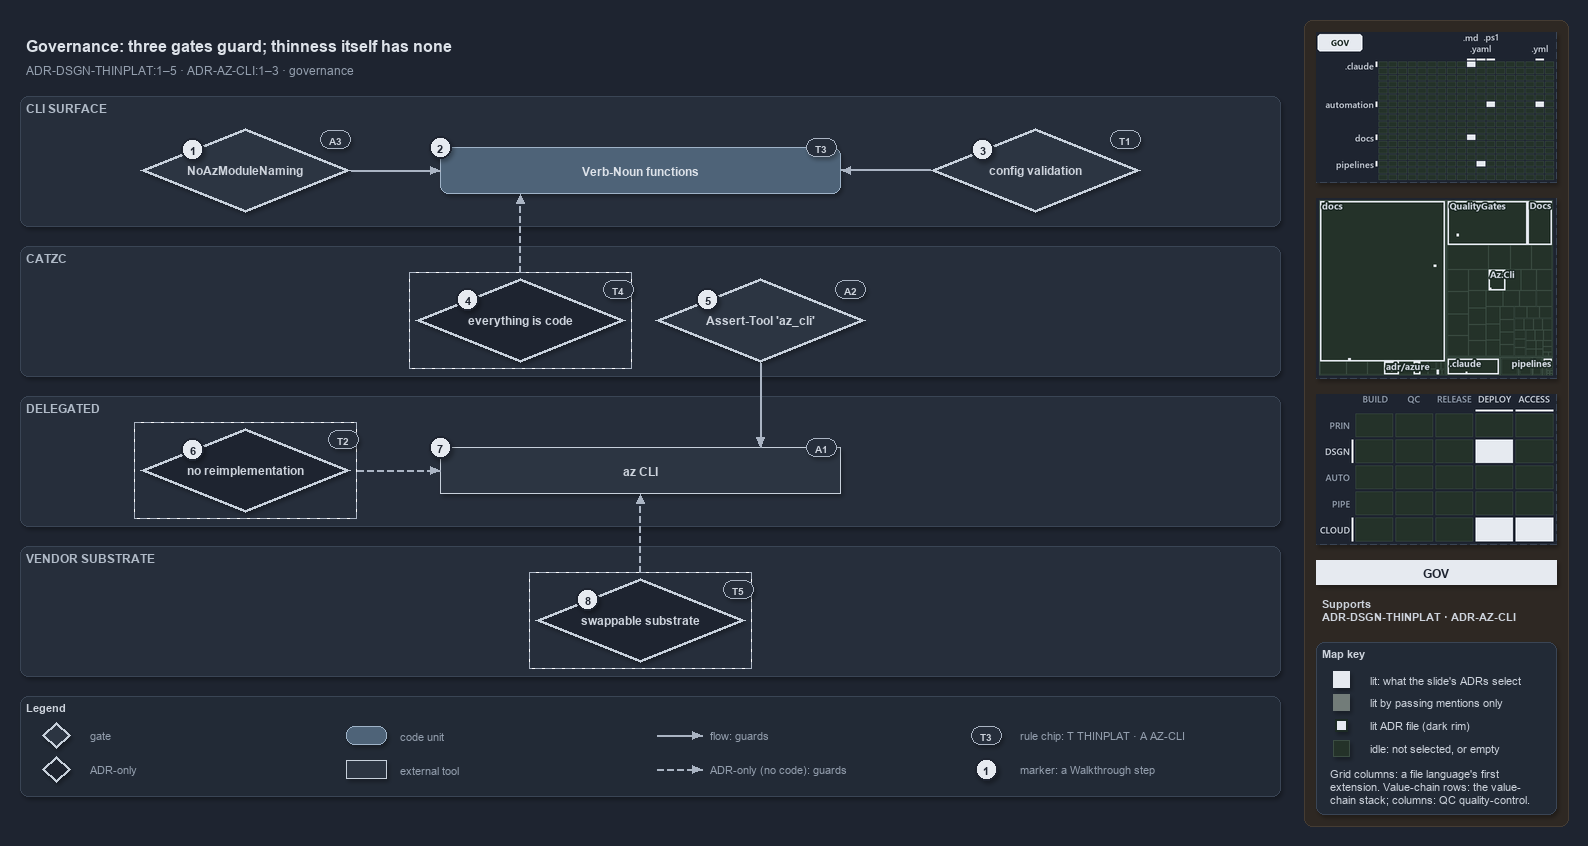

The diagram above was exported from draw.io. Its source (the exported page's mxGraphModel, read from the mxfile embedded in the PNG):
<mxGraphModel dx="1024" dy="768" grid="0" gridSize="10" guides="1" tooltips="1" connect="1" arrows="1" fold="1" page="1" pageScale="1" pageWidth="1572" pageHeight="800" background="#1E2430" math="0" shadow="1">
  <root>
    <mxCell id="0" />
    <mxCell id="1" parent="0" />
    <mxCell id="sidebar-bg" value="" style="rounded=1;arcSize=2;html=1;fillColor=#2E2823;strokeColor=#453C33;shadow=0;" vertex="1" parent="1">
      <mxGeometry x="1304" y="4" width="264" height="806" as="geometry" />
    </mxCell>
    <mxCell id="title" value="Governance: three gates guard; thinness itself has none" style="text;html=1;align=left;verticalAlign=middle;fontSize=16;fontStyle=1;fontColor=#DDE2E9;" vertex="1" parent="1">
      <mxGeometry x="20" y="14" width="1260" height="30" as="geometry" />
    </mxCell>
    <mxCell id="subtitle" value="ADR-DSGN-THINPLAT:1&amp;#8211;5 &amp;#183; ADR-AZ-CLI:1&amp;#8211;3 &amp;#183; governance" style="text;html=1;align=left;verticalAlign=middle;fontSize=12;fontColor=#949FAE;" vertex="1" parent="1">
      <mxGeometry x="20" y="44" width="1240" height="20" as="geometry" />
    </mxCell>
    <mxCell id="band-cli" value="CLI SURFACE" style="rounded=1;html=1;arcSize=3;fillColor=#262E3B;strokeColor=#3A4555;verticalAlign=top;align=left;spacingLeft=8;fontStyle=1;fontSize=12;fontColor=#B0BAC7;" vertex="1" parent="1">
      <mxGeometry x="20" y="80" width="1260" height="130" as="geometry" />
    </mxCell>
    <mxCell id="band-catzc" value="CATZC" style="rounded=1;html=1;arcSize=3;fillColor=#262E3B;strokeColor=#3A4555;verticalAlign=top;align=left;spacingLeft=8;fontStyle=1;fontSize=12;fontColor=#B0BAC7;" vertex="1" parent="1">
      <mxGeometry x="20" y="230" width="1260" height="130" as="geometry" />
    </mxCell>
    <mxCell id="band-delegated" value="DELEGATED" style="rounded=1;html=1;arcSize=3;fillColor=#262E3B;strokeColor=#3A4555;verticalAlign=top;align=left;spacingLeft=8;fontStyle=1;fontSize=12;fontColor=#B0BAC7;" vertex="1" parent="1">
      <mxGeometry x="20" y="380" width="1260" height="130" as="geometry" />
    </mxCell>
    <mxCell id="band-vendor" value="VENDOR SUBSTRATE" style="rounded=1;html=1;arcSize=3;fillColor=#262E3B;strokeColor=#3A4555;verticalAlign=top;align=left;spacingLeft=8;fontStyle=1;fontSize=12;fontColor=#B0BAC7;" vertex="1" parent="1">
      <mxGeometry x="20" y="530" width="1260" height="130" as="geometry" />
    </mxCell>
    <mxCell id="g-noaz" value="&lt;b&gt;NoAzModuleNaming&lt;/b&gt;" style="rhombus;whiteSpace=wrap;html=1;fillColor=#2C3542;strokeColor=#C7D0DB;strokeWidth=3;fontSize=12;fontColor=#CDD3DC;" vertex="1" parent="1">
      <mxGeometry x="140" y="112" width="210" height="84" as="geometry" />
    </mxCell>
    <mxCell id="m-functions" value="&lt;b&gt;Verb-Noun functions&lt;/b&gt;" style="rounded=1;whiteSpace=wrap;html=1;arcSize=20;fillColor=#4E6378;strokeColor=#9FB3C8;fontColor=#DDE2E9;fontSize=12;" vertex="1" parent="1">
      <mxGeometry x="440" y="131" width="400" height="46" as="geometry" />
    </mxCell>
    <mxCell id="g-config" value="&lt;b&gt;config validation&lt;/b&gt;" style="rhombus;whiteSpace=wrap;html=1;fillColor=#2C3542;strokeColor=#C7D0DB;strokeWidth=3;fontSize=12;fontColor=#CDD3DC;" vertex="1" parent="1">
      <mxGeometry x="930" y="112" width="210" height="84" as="geometry" />
    </mxCell>
    <mxCell id="a-eac-frame" value="" style="rounded=0;html=1;fillColor=none;strokeColor=#AAB4C3;dashed=1;" vertex="1" parent="1">
      <mxGeometry x="409" y="256" width="222" height="96" as="geometry" />
    </mxCell>
    <mxCell id="a-eac" value="&lt;b&gt;everything is code&lt;/b&gt;" style="rhombus;whiteSpace=wrap;html=1;fillColor=#1E2430;strokeColor=#C7D0DB;strokeWidth=3;dashed=1;fontSize=12;fontColor=#CDD3DC;" vertex="1" parent="1">
      <mxGeometry x="415" y="262" width="210" height="84" as="geometry" />
    </mxCell>
    <mxCell id="g-asserttool" value="&lt;b&gt;Assert-Tool 'az_cli'&lt;/b&gt;" style="rhombus;whiteSpace=wrap;html=1;fillColor=#2C3542;strokeColor=#C7D0DB;strokeWidth=3;fontSize=12;fontColor=#CDD3DC;" vertex="1" parent="1">
      <mxGeometry x="655" y="262" width="210" height="84" as="geometry" />
    </mxCell>
    <mxCell id="a-noreimpl-frame" value="" style="rounded=0;html=1;fillColor=none;strokeColor=#AAB4C3;dashed=1;" vertex="1" parent="1">
      <mxGeometry x="134" y="406" width="222" height="96" as="geometry" />
    </mxCell>
    <mxCell id="a-noreimpl" value="&lt;b&gt;no reimplementation&lt;/b&gt;" style="rhombus;whiteSpace=wrap;html=1;fillColor=#1E2430;strokeColor=#C7D0DB;strokeWidth=3;dashed=1;fontSize=12;fontColor=#CDD3DC;" vertex="1" parent="1">
      <mxGeometry x="140" y="412" width="210" height="84" as="geometry" />
    </mxCell>
    <mxCell id="x-az" value="&lt;b&gt;az CLI&lt;/b&gt;" style="rounded=0;whiteSpace=wrap;html=1;fillColor=#2C3542;strokeColor=#C7D0DB;fontSize=12;fontColor=#CDD3DC;" vertex="1" parent="1">
      <mxGeometry x="440" y="431" width="400" height="46" as="geometry" />
    </mxCell>
    <mxCell id="a-swap-frame" value="" style="rounded=0;html=1;fillColor=none;strokeColor=#AAB4C3;dashed=1;" vertex="1" parent="1">
      <mxGeometry x="529" y="556" width="222" height="96" as="geometry" />
    </mxCell>
    <mxCell id="a-swap" value="&lt;b&gt;swappable substrate&lt;/b&gt;" style="rhombus;whiteSpace=wrap;html=1;fillColor=#1E2430;strokeColor=#C7D0DB;strokeWidth=3;dashed=1;fontSize=12;fontColor=#CDD3DC;" vertex="1" parent="1">
      <mxGeometry x="535" y="562" width="210" height="84" as="geometry" />
    </mxCell>
    <mxCell id="p-edge-noaz-functions-a" value="" style="text;html=1;strokeColor=none;fillColor=none;" vertex="1" parent="1">
      <mxGeometry x="350" y="154.0" width="1" height="1" as="geometry" />
    </mxCell>
    <mxCell id="p-edge-noaz-functions-b" value="" style="text;html=1;strokeColor=none;fillColor=none;" vertex="1" parent="1">
      <mxGeometry x="440" y="154.0" width="1" height="1" as="geometry" />
    </mxCell>
    <mxCell id="edge-noaz-functions" value="" style="edgeStyle=orthogonalEdgeStyle;rounded=1;html=1;fontSize=10;endArrow=block;strokeColor=#AAB4C3;fontColor=#CDD3DC;shadow=0;" edge="1" parent="1" source="p-edge-noaz-functions-a" target="p-edge-noaz-functions-b">
      <mxGeometry relative="1" as="geometry" />
    </mxCell>
    <mxCell id="p-edge-config-functions-a" value="" style="text;html=1;strokeColor=none;fillColor=none;" vertex="1" parent="1">
      <mxGeometry x="930" y="154.0" width="1" height="1" as="geometry" />
    </mxCell>
    <mxCell id="p-edge-config-functions-b" value="" style="text;html=1;strokeColor=none;fillColor=none;" vertex="1" parent="1">
      <mxGeometry x="840" y="154.0" width="1" height="1" as="geometry" />
    </mxCell>
    <mxCell id="edge-config-functions" value="" style="edgeStyle=orthogonalEdgeStyle;rounded=1;html=1;fontSize=10;endArrow=block;strokeColor=#AAB4C3;fontColor=#CDD3DC;shadow=0;" edge="1" parent="1" source="p-edge-config-functions-a" target="p-edge-config-functions-b">
      <mxGeometry relative="1" as="geometry" />
    </mxCell>
    <mxCell id="p-edge-eac-functions-a" value="" style="text;html=1;strokeColor=none;fillColor=none;" vertex="1" parent="1">
      <mxGeometry x="520.0" y="256" width="1" height="1" as="geometry" />
    </mxCell>
    <mxCell id="p-edge-eac-functions-b" value="" style="text;html=1;strokeColor=none;fillColor=none;" vertex="1" parent="1">
      <mxGeometry x="520.0" y="177" width="1" height="1" as="geometry" />
    </mxCell>
    <mxCell id="edge-eac-functions" value="" style="edgeStyle=orthogonalEdgeStyle;rounded=1;html=1;fontSize=10;endArrow=block;strokeColor=#AAB4C3;dashed=1;fontColor=#CDD3DC;shadow=0;" edge="1" parent="1" source="p-edge-eac-functions-a" target="p-edge-eac-functions-b">
      <mxGeometry relative="1" as="geometry" />
    </mxCell>
    <mxCell id="p-edge-asserttool-az-a" value="" style="text;html=1;strokeColor=none;fillColor=none;" vertex="1" parent="1">
      <mxGeometry x="760.0" y="346" width="1" height="1" as="geometry" />
    </mxCell>
    <mxCell id="p-edge-asserttool-az-b" value="" style="text;html=1;strokeColor=none;fillColor=none;" vertex="1" parent="1">
      <mxGeometry x="760.0" y="431" width="1" height="1" as="geometry" />
    </mxCell>
    <mxCell id="edge-asserttool-az" value="" style="edgeStyle=orthogonalEdgeStyle;rounded=1;html=1;fontSize=10;endArrow=block;strokeColor=#AAB4C3;fontColor=#CDD3DC;shadow=0;" edge="1" parent="1" source="p-edge-asserttool-az-a" target="p-edge-asserttool-az-b">
      <mxGeometry relative="1" as="geometry" />
    </mxCell>
    <mxCell id="p-edge-noreimpl-az-a" value="" style="text;html=1;strokeColor=none;fillColor=none;" vertex="1" parent="1">
      <mxGeometry x="356" y="454.0" width="1" height="1" as="geometry" />
    </mxCell>
    <mxCell id="p-edge-noreimpl-az-b" value="" style="text;html=1;strokeColor=none;fillColor=none;" vertex="1" parent="1">
      <mxGeometry x="440" y="454.0" width="1" height="1" as="geometry" />
    </mxCell>
    <mxCell id="edge-noreimpl-az" value="" style="edgeStyle=orthogonalEdgeStyle;rounded=1;html=1;fontSize=10;endArrow=block;strokeColor=#AAB4C3;dashed=1;fontColor=#CDD3DC;shadow=0;" edge="1" parent="1" source="p-edge-noreimpl-az-a" target="p-edge-noreimpl-az-b">
      <mxGeometry relative="1" as="geometry" />
    </mxCell>
    <mxCell id="p-edge-swap-az-a" value="" style="text;html=1;strokeColor=none;fillColor=none;" vertex="1" parent="1">
      <mxGeometry x="640.0" y="556" width="1" height="1" as="geometry" />
    </mxCell>
    <mxCell id="p-edge-swap-az-b" value="" style="text;html=1;strokeColor=none;fillColor=none;" vertex="1" parent="1">
      <mxGeometry x="640.0" y="477" width="1" height="1" as="geometry" />
    </mxCell>
    <mxCell id="edge-swap-az" value="" style="edgeStyle=orthogonalEdgeStyle;rounded=1;html=1;fontSize=10;endArrow=block;strokeColor=#AAB4C3;dashed=1;fontColor=#CDD3DC;shadow=0;" edge="1" parent="1" source="p-edge-swap-az-a" target="p-edge-swap-az-b">
      <mxGeometry relative="1" as="geometry" />
    </mxCell>
    <mxCell id="mark-1" value="1" style="ellipse;html=1;fillColor=#E6EAF0;strokeColor=#1E2430;strokeWidth=2;fontColor=#1E2430;fontStyle=1;fontSize=11;" vertex="1" parent="1">
      <mxGeometry x="181.5" y="122.0" width="22" height="22" as="geometry" />
    </mxCell>
    <mxCell id="mark-2" value="2" style="ellipse;html=1;fillColor=#E6EAF0;strokeColor=#1E2430;strokeWidth=2;fontColor=#1E2430;fontStyle=1;fontSize=11;" vertex="1" parent="1">
      <mxGeometry x="429" y="120" width="22" height="22" as="geometry" />
    </mxCell>
    <mxCell id="mark-3" value="3" style="ellipse;html=1;fillColor=#E6EAF0;strokeColor=#1E2430;strokeWidth=2;fontColor=#1E2430;fontStyle=1;fontSize=11;" vertex="1" parent="1">
      <mxGeometry x="971.5" y="122.0" width="22" height="22" as="geometry" />
    </mxCell>
    <mxCell id="mark-4" value="4" style="ellipse;html=1;fillColor=#E6EAF0;strokeColor=#1E2430;strokeWidth=2;fontColor=#1E2430;fontStyle=1;fontSize=11;" vertex="1" parent="1">
      <mxGeometry x="456.5" y="272.0" width="22" height="22" as="geometry" />
    </mxCell>
    <mxCell id="mark-5" value="5" style="ellipse;html=1;fillColor=#E6EAF0;strokeColor=#1E2430;strokeWidth=2;fontColor=#1E2430;fontStyle=1;fontSize=11;" vertex="1" parent="1">
      <mxGeometry x="696.5" y="272.0" width="22" height="22" as="geometry" />
    </mxCell>
    <mxCell id="mark-6" value="6" style="ellipse;html=1;fillColor=#E6EAF0;strokeColor=#1E2430;strokeWidth=2;fontColor=#1E2430;fontStyle=1;fontSize=11;" vertex="1" parent="1">
      <mxGeometry x="181.5" y="422.0" width="22" height="22" as="geometry" />
    </mxCell>
    <mxCell id="mark-7" value="7" style="ellipse;html=1;fillColor=#E6EAF0;strokeColor=#1E2430;strokeWidth=2;fontColor=#1E2430;fontStyle=1;fontSize=11;" vertex="1" parent="1">
      <mxGeometry x="429" y="420" width="22" height="22" as="geometry" />
    </mxCell>
    <mxCell id="mark-8" value="8" style="ellipse;html=1;fillColor=#E6EAF0;strokeColor=#1E2430;strokeWidth=2;fontColor=#1E2430;fontStyle=1;fontSize=11;" vertex="1" parent="1">
      <mxGeometry x="576.5" y="572.0" width="22" height="22" as="geometry" />
    </mxCell>
    <mxCell id="chip-noaz" value="A3" style="rounded=1;arcSize=50;whiteSpace=wrap;html=1;fillColor=#262E3B;strokeColor=#AAB4C3;fontColor=#CDD3DC;fontStyle=1;fontSize=10.5;" vertex="1" parent="1">
      <mxGeometry x="320" y="114" width="30" height="18" as="geometry" />
    </mxCell>
    <mxCell id="chip-functions" value="T3" style="rounded=1;arcSize=50;whiteSpace=wrap;html=1;fillColor=#262E3B;strokeColor=#AAB4C3;fontColor=#CDD3DC;fontStyle=1;fontSize=10.5;" vertex="1" parent="1">
      <mxGeometry x="806" y="122" width="30" height="18" as="geometry" />
    </mxCell>
    <mxCell id="chip-config" value="T1" style="rounded=1;arcSize=50;whiteSpace=wrap;html=1;fillColor=#262E3B;strokeColor=#AAB4C3;fontColor=#CDD3DC;fontStyle=1;fontSize=10.5;" vertex="1" parent="1">
      <mxGeometry x="1110" y="114" width="30" height="18" as="geometry" />
    </mxCell>
    <mxCell id="chip-eac" value="T4" style="rounded=1;arcSize=50;whiteSpace=wrap;html=1;fillColor=#262E3B;strokeColor=#AAB4C3;fontColor=#CDD3DC;fontStyle=1;fontSize=10.5;" vertex="1" parent="1">
      <mxGeometry x="603" y="264" width="30" height="18" as="geometry" />
    </mxCell>
    <mxCell id="chip-asserttool" value="A2" style="rounded=1;arcSize=50;whiteSpace=wrap;html=1;fillColor=#262E3B;strokeColor=#AAB4C3;fontColor=#CDD3DC;fontStyle=1;fontSize=10.5;" vertex="1" parent="1">
      <mxGeometry x="835" y="264" width="30" height="18" as="geometry" />
    </mxCell>
    <mxCell id="chip-noreimpl" value="T2" style="rounded=1;arcSize=50;whiteSpace=wrap;html=1;fillColor=#262E3B;strokeColor=#AAB4C3;fontColor=#CDD3DC;fontStyle=1;fontSize=10.5;" vertex="1" parent="1">
      <mxGeometry x="328" y="414" width="30" height="18" as="geometry" />
    </mxCell>
    <mxCell id="chip-az" value="A1" style="rounded=1;arcSize=50;whiteSpace=wrap;html=1;fillColor=#262E3B;strokeColor=#AAB4C3;fontColor=#CDD3DC;fontStyle=1;fontSize=10.5;" vertex="1" parent="1">
      <mxGeometry x="806" y="422" width="30" height="18" as="geometry" />
    </mxCell>
    <mxCell id="chip-swap" value="T5" style="rounded=1;arcSize=50;whiteSpace=wrap;html=1;fillColor=#262E3B;strokeColor=#AAB4C3;fontColor=#CDD3DC;fontStyle=1;fontSize=10.5;" vertex="1" parent="1">
      <mxGeometry x="723" y="564" width="30" height="18" as="geometry" />
    </mxCell>
    <mxCell id="legend" value="&lt;b&gt;Legend&lt;/b&gt;" style="rounded=1;whiteSpace=wrap;html=1;arcSize=6;fillColor=#222A36;strokeColor=#3A4555;align=left;verticalAlign=top;spacing=8;fontSize=11;fontColor=#CDD3DC;" vertex="1" parent="1">
      <mxGeometry x="20" y="680" width="1260" height="100" as="geometry" />
    </mxCell>
    <mxCell id="legend-0" value="" style="rhombus;whiteSpace=wrap;html=1;fillColor=#2C3542;strokeColor=#C7D0DB;strokeWidth=3;fontSize=12;fontColor=#CDD3DC;" vertex="1" parent="1">
      <mxGeometry x="42" y="706" width="28" height="26" as="geometry" />
    </mxCell>
    <mxCell id="legend-0-text" value="gate" style="text;html=1;align=left;verticalAlign=middle;fontSize=11;fontColor=#949FAE;" vertex="1" parent="1">
      <mxGeometry x="84" y="709" width="250" height="20" as="geometry" />
    </mxCell>
    <mxCell id="legend-1" value="" style="rhombus;whiteSpace=wrap;html=1;fillColor=#1E2430;strokeColor=#C7D0DB;strokeWidth=3;dashed=1;fontSize=12;fontColor=#CDD3DC;" vertex="1" parent="1">
      <mxGeometry x="42" y="740" width="28" height="26" as="geometry" />
    </mxCell>
    <mxCell id="legend-1-text" value="ADR-only" style="text;html=1;align=left;verticalAlign=middle;fontSize=11;fontColor=#949FAE;" vertex="1" parent="1">
      <mxGeometry x="84" y="743" width="250" height="20" as="geometry" />
    </mxCell>
    <mxCell id="legend-2" value="" style="rounded=1;whiteSpace=wrap;html=1;arcSize=20;fillColor=#4E6378;strokeColor=#9FB3C8;fontColor=#DDE2E9;fontSize=12;" vertex="1" parent="1">
      <mxGeometry x="346" y="710" width="40" height="18" as="geometry" />
    </mxCell>
    <mxCell id="legend-2-text" value="code unit" style="text;html=1;align=left;verticalAlign=middle;fontSize=11;fontColor=#949FAE;" vertex="1" parent="1">
      <mxGeometry x="394" y="709" width="250" height="20" as="geometry" />
    </mxCell>
    <mxCell id="legend-3" value="" style="rounded=0;whiteSpace=wrap;html=1;fillColor=#2C3542;strokeColor=#C7D0DB;fontSize=12;fontColor=#CDD3DC;" vertex="1" parent="1">
      <mxGeometry x="346" y="744" width="40" height="18" as="geometry" />
    </mxCell>
    <mxCell id="legend-3-text" value="external tool" style="text;html=1;align=left;verticalAlign=middle;fontSize=11;fontColor=#949FAE;" vertex="1" parent="1">
      <mxGeometry x="394" y="743" width="250" height="20" as="geometry" />
    </mxCell>
    <mxCell id="legend-4-a" value="" style="text;html=1;strokeColor=none;fillColor=none;" vertex="1" parent="1">
      <mxGeometry x="656" y="719" width="1" height="1" as="geometry" />
    </mxCell>
    <mxCell id="legend-4-b" value="" style="text;html=1;strokeColor=none;fillColor=none;" vertex="1" parent="1">
      <mxGeometry x="702" y="719" width="1" height="1" as="geometry" />
    </mxCell>
    <mxCell id="legend-4" value="" style="edgeStyle=orthogonalEdgeStyle;rounded=1;html=1;fontSize=10;endArrow=block;strokeColor=#AAB4C3;fontColor=#CDD3DC;shadow=0;" edge="1" parent="1" source="legend-4-a" target="legend-4-b">
      <mxGeometry relative="1" as="geometry" />
    </mxCell>
    <mxCell id="legend-4-text" value="flow: guards" style="text;html=1;align=left;verticalAlign=middle;fontSize=11;fontColor=#949FAE;" vertex="1" parent="1">
      <mxGeometry x="704" y="709" width="250" height="20" as="geometry" />
    </mxCell>
    <mxCell id="legend-5-a" value="" style="text;html=1;strokeColor=none;fillColor=none;" vertex="1" parent="1">
      <mxGeometry x="656" y="753" width="1" height="1" as="geometry" />
    </mxCell>
    <mxCell id="legend-5-b" value="" style="text;html=1;strokeColor=none;fillColor=none;" vertex="1" parent="1">
      <mxGeometry x="702" y="753" width="1" height="1" as="geometry" />
    </mxCell>
    <mxCell id="legend-5" value="" style="edgeStyle=orthogonalEdgeStyle;rounded=1;html=1;fontSize=10;endArrow=block;strokeColor=#AAB4C3;dashed=1;fontColor=#CDD3DC;shadow=0;" edge="1" parent="1" source="legend-5-a" target="legend-5-b">
      <mxGeometry relative="1" as="geometry" />
    </mxCell>
    <mxCell id="legend-5-text" value="ADR-only (no code): guards" style="text;html=1;align=left;verticalAlign=middle;fontSize=11;fontColor=#949FAE;" vertex="1" parent="1">
      <mxGeometry x="704" y="743" width="250" height="20" as="geometry" />
    </mxCell>
    <mxCell id="legend-6" value="T3" style="rounded=1;arcSize=50;whiteSpace=wrap;html=1;fillColor=#262E3B;strokeColor=#AAB4C3;fontColor=#CDD3DC;fontStyle=1;fontSize=10.5;" vertex="1" parent="1">
      <mxGeometry x="971" y="710" width="30" height="18" as="geometry" />
    </mxCell>
    <mxCell id="legend-6-text" value="rule chip: T THINPLAT &amp;#183; A AZ-CLI" style="text;html=1;align=left;verticalAlign=middle;fontSize=11;fontColor=#949FAE;" vertex="1" parent="1">
      <mxGeometry x="1014" y="709" width="250" height="20" as="geometry" />
    </mxCell>
    <mxCell id="legend-7" value="1" style="ellipse;html=1;fillColor=#E6EAF0;strokeColor=#1E2430;strokeWidth=2;fontColor=#1E2430;fontStyle=1;fontSize=11;" vertex="1" parent="1">
      <mxGeometry x="975" y="742" width="22" height="22" as="geometry" />
    </mxCell>
    <mxCell id="legend-7-text" value="marker: a Walkthrough step" style="text;html=1;align=left;verticalAlign=middle;fontSize=11;fontColor=#949FAE;" vertex="1" parent="1">
      <mxGeometry x="1014" y="743" width="250" height="20" as="geometry" />
    </mxCell>
    <mxCell id="minimap-grid" value="" style="shape=image;html=1;imageAspect=0;aspect=fixed;verticalLabelPosition=bottom;strokeColor=#3A4555;dashed=1;fillColor=#222A36;image=data:image/png,(base64 omitted: 11728 chars);" vertex="1" parent="1">
      <mxGeometry x="1316" y="16" width="240" height="150" as="geometry" />
    </mxCell>
    <mxCell id="minimap-tree" value="" style="shape=image;html=1;imageAspect=0;aspect=fixed;verticalLabelPosition=bottom;strokeColor=#3A4555;dashed=1;fillColor=#222A36;image=data:image/png,(base64 omitted: 17684 chars);" vertex="1" parent="1">
      <mxGeometry x="1316" y="182" width="240" height="180" as="geometry" />
    </mxCell>
    <mxCell id="minimap-chain" value="" style="shape=image;html=1;imageAspect=0;aspect=fixed;verticalLabelPosition=bottom;strokeColor=#3A4555;dashed=1;fillColor=#222A36;image=data:image/png,(base64 omitted: 13616 chars);" vertex="1" parent="1">
      <mxGeometry x="1316" y="378" width="240" height="150" as="geometry" />
    </mxCell>
    <mxCell id="lens-badge" value="GOV" style="rounded=0;whiteSpace=wrap;html=1;align=center;verticalAlign=middle;fontSize=12;fontStyle=1;fontColor=#1E2430;fillColor=#E6EAF0;strokeColor=none;" vertex="1" parent="1">
      <mxGeometry x="1316" y="544" width="240" height="24" as="geometry" />
    </mxCell>
    <mxCell id="supports" value="&lt;b&gt;Supports&lt;/b&gt;&lt;br&gt;ADR-DSGN-THINPLAT &amp;#183; ADR-AZ-CLI" style="text;html=1;whiteSpace=wrap;align=left;verticalAlign=top;fontSize=11;fontColor=#CDD3DC;" vertex="1" parent="1">
      <mxGeometry x="1316" y="576" width="240" height="38" as="geometry" />
    </mxCell>
    <mxCell id="mapkey" value="&lt;b&gt;Map key&lt;/b&gt;" style="rounded=1;arcSize=6;whiteSpace=wrap;html=1;align=left;verticalAlign=top;fontSize=11;fontColor=#CDD3DC;fillColor=#222A36;strokeColor=#3A4555;spacingLeft=8;spacingTop=2;" vertex="1" parent="1">
      <mxGeometry x="1316" y="626" width="240" height="172" as="geometry" />
    </mxCell>
    <mxCell id="mapkey-lit" value="" style="rounded=0;html=1;fillColor=#E6EAF0;strokeColor=#E6EAF0;" vertex="1" parent="1">
      <mxGeometry x="1333.0" y="655.0" width="16" height="16" as="geometry" />
    </mxCell>
    <mxCell id="mapkey-lit-text" value="lit: what the slide's ADRs select" style="text;html=1;align=left;verticalAlign=middle;fontSize=11;fontColor=#CDD3DC;" vertex="1" parent="1">
      <mxGeometry x="1364" y="653" width="184" height="20" as="geometry" />
    </mxCell>
    <mxCell id="mapkey-touched" value="" style="rounded=0;html=1;fillColor=#727C79;strokeColor=#727C79;" vertex="1" parent="1">
      <mxGeometry x="1333.0" y="678.0" width="16" height="16" as="geometry" />
    </mxCell>
    <mxCell id="mapkey-touched-text" value="lit by passing mentions only" style="text;html=1;align=left;verticalAlign=middle;fontSize=11;fontColor=#CDD3DC;" vertex="1" parent="1">
      <mxGeometry x="1364" y="676" width="184" height="20" as="geometry" />
    </mxCell>
    <mxCell id="mapkey-adr" value="" style="rounded=0;html=1;fillColor=#E6EAF0;strokeColor=#1C2A24;strokeWidth=2;" vertex="1" parent="1">
      <mxGeometry x="1335.0" y="703.0" width="12" height="12" as="geometry" />
    </mxCell>
    <mxCell id="mapkey-adr-text" value="lit ADR file (dark rim)" style="text;html=1;align=left;verticalAlign=middle;fontSize=11;fontColor=#CDD3DC;" vertex="1" parent="1">
      <mxGeometry x="1364" y="699" width="184" height="20" as="geometry" />
    </mxCell>
    <mxCell id="mapkey-idle" value="" style="rounded=0;html=1;fillColor=#243229;strokeColor=#3B4D43;" vertex="1" parent="1">
      <mxGeometry x="1333.0" y="724.0" width="16" height="16" as="geometry" />
    </mxCell>
    <mxCell id="mapkey-idle-text" value="idle: not selected, or empty" style="text;html=1;align=left;verticalAlign=middle;fontSize=11;fontColor=#CDD3DC;" vertex="1" parent="1">
      <mxGeometry x="1364" y="722" width="184" height="20" as="geometry" />
    </mxCell>
    <mxCell id="mapkey-codes" value="Grid columns: a file language's first&lt;br&gt;extension. Value-chain rows: the value-&lt;br&gt;chain stack; columns: QC quality-control." style="text;html=1;align=left;verticalAlign=top;whiteSpace=wrap;fontSize=11;fontColor=#CDD3DC;" vertex="1" parent="1">
      <mxGeometry x="1324" y="746" width="224" height="46" as="geometry" />
    </mxCell>
  </root>
</mxGraphModel>